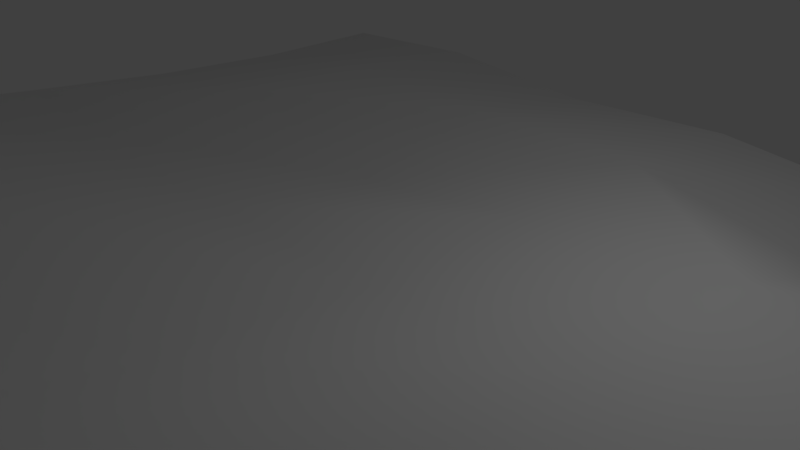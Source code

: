 # Source: Morritt_Snow3.blend  (saved by Blender 2.78.0; exported with 4.5.12 LTS)
import bpy
from mathutils import Matrix  # noqa: F401  (used for matrix-valued properties, if any)

bpy.ops.wm.read_factory_settings(use_empty=True)
scene = bpy.context.scene
scene.name = 'Scene'

# ---- collections
col_collection_1 = bpy.data.collections.new('Collection 1'); scene.collection.children.link(col_collection_1)

# ---- materials (node trees are filled in below, after node groups)
mat_material_001 = bpy.data.materials.new('Material.001')
mat_material_001.alpha_threshold = 0.0
mat_material_001.use_transparent_shadow = False
mat_material_001.roughness = 0.5

# ---- material node trees

# ---- world
world_world = bpy.data.worlds.new('World'); scene.world = world_world
world_world.color = (0.05088, 0.05088, 0.05088)
world_world.use_sun_shadow = False
world_world.sun_shadow_jitter_overblur = 0.0
world_world.cycles.sampling_method = 'MANUAL'

# ---- cameras
cam_camera = bpy.data.cameras.new('Camera')
cam_camera.clip_end = 100.0
cam_camera.lens = 35.0
cam_camera.sensor_width = 32.0
cam_camera.sensor_height = 18.0
cam_camera.ortho_scale = 7.314
cam_camera.dof.focus_distance = 0.0
cam_camera.dof.aperture_fstop = 128.0

# ---- lights
light_lamp = bpy.data.lights.new('Lamp', 'POINT')
light_lamp.transmission_factor = 0.0
light_lamp.cutoff_distance = 30.0
light_lamp.energy = 100.0
light_lamp.shadow_buffer_clip_start = 1.001
light_lamp.shadow_soft_size = 0.1
light_lamp.shadow_maximum_resolution = 0.006
light_lamp.use_absolute_resolution = True

# ---- meshes
me_plane = bpy.data.meshes.new('Plane')
me_plane.from_pydata([(-1.0, -1.0, 0.9909), (1.0, -1.0, 1.386), (-1.0, 1.0, -0.173), (1.0, 1.0, -0.713), (-1.0, 0.6, -0.1993), (-1.0, 0.2, -0.08564), (-1.0, -0.2, 0.1323), (-1.0, -0.6, 0.3852), (-0.6, -1.0, 1.087), (-0.2, -1.0, 0.9638), (0.2, -1.0, 0.9638), (0.6, -1.0, 0.9638), (1.0, -0.6, 0.5696), (1.0, -0.2, 0.0), (1.0, 0.2, -0.05974), (1.0, 0.6, -0.485), (0.6, 1.0, -0.5459), (0.2, 1.0, -0.2029), (-0.2, 1.0, -0.3101), (-0.6, 1.0, -0.03837), (-0.6, -0.6, 0.7684), (-0.6, -0.2, 0.0), (-0.6, 0.2, 0.2544), (-0.6, 0.6, 0.1582), (-0.2, -0.6, 0.7047), (-0.2, -0.2, 0.0), (-0.2, 0.2, -0.415), (-0.2, 0.6, 0.0), (0.2, -0.6, 0.2915), (0.2, -0.2, 0.0), (0.2, 0.2, 0.0), (0.2, 0.6, 0.0), (0.6, -0.6, 0.9706), (0.6, -0.2, 0.3536), (0.6, 0.2, 0.2814), (0.6, 0.6, -0.5895)], [], [(35, 15, 3, 16), (4, 23, 19, 2), (23, 27, 18, 19), (27, 31, 17, 18), (31, 35, 16, 17), (0, 8, 20, 7), (7, 20, 21, 6), (6, 21, 22, 5), (5, 22, 23, 4), (8, 9, 24, 20), (20, 24, 25, 21), (21, 25, 26, 22), (22, 26, 27, 23), (9, 10, 28, 24), (24, 28, 29, 25), (25, 29, 30, 26), (26, 30, 31, 27), (10, 11, 32, 28), (28, 32, 33, 29), (29, 33, 34, 30), (30, 34, 35, 31), (11, 1, 12, 32), (32, 12, 13, 33), (33, 13, 14, 34), (34, 14, 15, 35)])
me_plane.polygons.foreach_set('use_smooth', [True] * 25)
_uv = me_plane.uv_layers.new(name='UVMap')
_uv.uv.foreach_set('vector', [0.8698, 0.1238, 0.8597, 0.009266, 0.9999, 0.002091, 0.9813, 0.133, 0.8241, 0.7799, 0.7938, 0.611, 0.9404, 0.6129, 0.961, 0.7575, 0.7938, 0.611, 0.8024, 0.4652, 0.9831, 0.4459, 0.9404, 0.6129, 0.8024, 0.4652, 0.7852, 0.3198, 0.9477, 0.3048, 0.9831, 0.4459, 0.7852, 0.3198, 0.8698, 0.1238, 0.9813, 0.133, 0.9477, 0.3048, 0.1137, 0.769, 0.08979, 0.6296, 0.2569, 0.6298, 0.3605, 0.7799, 0.3605, 0.7799, 0.2569, 0.6298, 0.5435, 0.6326, 0.5239, 0.7752, 0.5239, 0.7752, 0.5435, 0.6326, 0.68, 0.6121, 0.6809, 0.7711, 0.6809, 0.7711, 0.68, 0.6121, 0.7938, 0.611, 0.8241, 0.7799, 0.08979, 0.6296, 0.1202, 0.4891, 0.2758, 0.5037, 0.2569, 0.6298, 0.2569, 0.6298, 0.2758, 0.5037, 0.5345, 0.4975, 0.5435, 0.6326, 0.5435, 0.6326, 0.5345, 0.4975, 0.6634, 0.4688, 0.68, 0.6121, 0.68, 0.6121, 0.6634, 0.4688, 0.8024, 0.4652, 0.7938, 0.611, 0.1202, 0.4891, 0.1374, 0.3527, 0.3813, 0.3702, 0.2758, 0.5037, 0.2758, 0.5037, 0.3813, 0.3702, 0.5234, 0.3672, 0.5345, 0.4975, 0.5345, 0.4975, 0.5234, 0.3672, 0.6465, 0.343, 0.6634, 0.4688, 0.6634, 0.4688, 0.6465, 0.343, 0.7852, 0.3198, 0.8024, 0.4652, 0.1374, 0.3527, 0.1244, 0.2109, 0.2401, 0.2182, 0.3813, 0.3702, 0.3813, 0.3702, 0.2401, 0.2182, 0.4673, 0.1924, 0.5234, 0.3672, 0.5234, 0.3672, 0.4673, 0.1924, 0.6106, 0.1942, 0.6465, 0.343, 0.6465, 0.343, 0.6106, 0.1942, 0.8698, 0.1238, 0.7852, 0.3198, 0.1244, 0.2109, 8.83e-05, 0.07969, 0.2823, 0.06602, 0.2401, 0.2182, 0.2401, 0.2182, 0.2823, 0.06602, 0.5196, 8.83e-05, 0.4673, 0.1924, 0.4673, 0.1924, 0.5196, 8.83e-05, 0.6657, 0.02611, 0.6106, 0.1942, 0.6106, 0.1942, 0.6657, 0.02611, 0.8597, 0.009266, 0.8698, 0.1238])
me_plane.materials.append(mat_material_001)
me_plane.use_remesh_preserve_volume = False
me_plane.use_remesh_preserve_attributes = False
me_plane.use_mirror_vertex_groups = False
me_plane.update()

# ---- objects
ob_plane = bpy.data.objects.new('Plane', me_plane)
ob_lamp = bpy.data.objects.new('Lamp', light_lamp)
ob_camera = bpy.data.objects.new('Camera', cam_camera)

# ---- transforms, parenting, visibility, modifiers, constraints
ob_plane.location = (0.0, 0.0, 0.6272)
ob_plane.scale = (7.27, 6.269, 1.0)
ob_plane.lineart.crease_threshold = 0.0
ob_lamp.location = (4.076, 1.005, 5.904)
ob_lamp.rotation_euler = (0.6503, 0.05522, 1.866)
ob_lamp.lock_rotations_4d = False
ob_lamp.empty_display_type = 'ARROWS'
ob_lamp.color = (0.0, 0.0, 0.0, 0.0)
ob_lamp.lineart.crease_threshold = 0.0
ob_camera.location = (7.481, -6.508, 5.344)
ob_camera.rotation_euler = (1.109, 0.0, 0.8149)
ob_camera.lock_rotations_4d = False
ob_camera.empty_display_type = 'ARROWS'
ob_camera.color = (0.0, 0.0, 0.0, 0.0)
ob_camera.display_type = 'WIRE'
ob_camera.lineart.crease_threshold = 0.0

# ---- collection membership
col_collection_1.objects.link(ob_plane)
col_collection_1.objects.link(ob_lamp)
col_collection_1.objects.link(ob_camera)

# ---- scene / render settings (as saved in the file)
scene.camera = ob_camera
scene.frame_start = 1; scene.frame_end = 250; scene.frame_set(1)
scene.render.engine = 'BLENDER_EEVEE_NEXT'
scene.render.resolution_percentage = 50
scene.render.dither_intensity = 0.0
scene.cycles.use_denoising = False
scene.cycles.samples = 128
scene.cycles.sampling_pattern = 'TABULATED_SOBOL'
scene.cycles.light_sampling_threshold = 0.0
scene.cycles.use_adaptive_sampling = False
scene.cycles.use_light_tree = False
scene.cycles.blur_glossy = 0.0
scene.cycles.sample_clamp_indirect = 0.0
scene.view_settings.view_transform = 'Standard'
bpy.context.view_layer.update()
